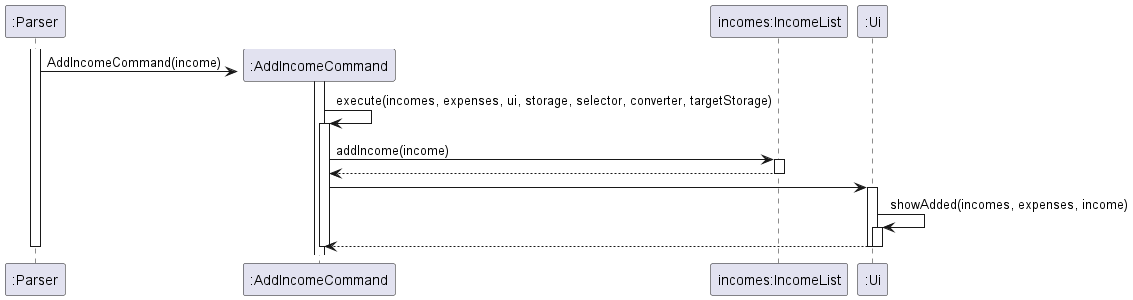

The diagram above was rendered by PlantUML. Its source (embedded in the PNG):
@startuml
participant ":Parser" as Parser
participant ":AddIncomeCommand" as AddIncomeCommand
participant "incomes:IncomeList" as IncomeList
participant ":Ui" as Ui

activate Parser
create AddIncomeCommand
activate AddIncomeCommand
Parser -> AddIncomeCommand : AddIncomeCommand(income)
AddIncomeCommand -> AddIncomeCommand : execute(incomes, expenses, ui, storage, selector, converter, targetStorage)

activate AddIncomeCommand

AddIncomeCommand -> IncomeList : addIncome(income)
activate IncomeList
IncomeList --> AddIncomeCommand
deactivate IncomeList

AddIncomeCommand -> Ui
activate Ui
Ui -> Ui : showAdded(incomes, expenses, income)
activate Ui
Ui --> AddIncomeCommand
deactivate Ui


deactivate AddIncomeCommand
deactivate IncomeList
deactivate Parser
deactivate Ui

@enduml